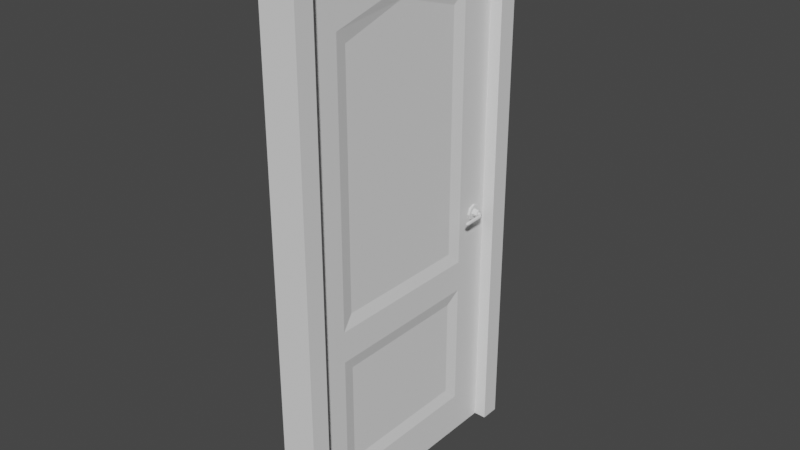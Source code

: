 # Source: door.blend  (saved by Blender 3.5.10; exported with 4.5.12 LTS)
import bpy
from mathutils import Matrix  # noqa: F401  (used for matrix-valued properties, if any)

bpy.ops.wm.read_factory_settings(use_empty=True)
scene = bpy.context.scene
scene.name = 'Scene'

# ---- world
world_world = bpy.data.worlds.new('World'); scene.world = world_world
world_world.use_nodes = True; world_world.node_tree.nodes.clear()
_N = world_world.node_tree.nodes; _L = world_world.node_tree.links
n0 = _N.new('ShaderNodeOutputWorld'); n0.name = 'World Output'; n0.location = (300, 300)
n1 = _N.new('ShaderNodeBackground'); n1.name = 'Background'; n1.location = (10, 300)
n1.inputs[0].default_value = (0.05088, 0.05088, 0.05088, 1.0)
_L.new(n1.outputs[0], n0.inputs[0])
n0.is_active_output = True
world_world.color = (0.05088, 0.05088, 0.05088)
world_world.use_sun_shadow = False
world_world.sun_shadow_jitter_overblur = 0.0

# ---- meshes
me_door = bpy.data.meshes.new('Door')
me_door.from_pydata([(0.02066, 1.441, 3.497), (0.0418, 1.82, 0.0), (0.0418, 1.82, 4.0), (0.02066, 1.441, 0.4205), (0.0418, 1.82, 1.412), (0.02066, 1.441, 1.631), (0.0418, 1.82, 1.135), (0.02066, 1.441, 1.199), (0.0418, 1.538, 0.3232), (0.0418, 1.538, 1.296), (0.0418, 1.538, 3.595), (0.0418, 1.538, 1.534), (0.0418, 0.91, 0.3232), (0.0418, 0.91, 4.0), (0.0418, 0.91, 0.0), (0.0418, 0.91, 3.752), (0.0418, 0.91, 1.534), (0.0418, 0.91, 1.296), (0.02066, 0.91, 0.4205), (0.02066, 0.91, 3.655), (0.02066, 0.91, 1.631), (0.02066, 0.91, 1.199), (-0.02066, 1.441, 3.497), (-0.0418, 1.82, 0.0), (-0.0418, 1.82, 4.0), (-0.02066, 1.441, 0.4205), (-0.0418, 1.82, 1.412), (-0.02066, 1.441, 1.631), (-0.0418, 1.82, 1.135), (-0.02066, 1.441, 1.199), (-0.0418, 1.538, 0.3232), (-0.0418, 1.538, 1.296), (-0.0418, 1.538, 3.595), (-0.0418, 1.538, 1.534), (-0.0418, 0.91, 0.3232), (-0.0418, 0.91, 4.0), (-0.0418, 0.91, 0.0), (-0.0418, 0.91, 3.752), (-0.0418, 0.91, 1.534), (-0.0418, 0.91, 1.296), (-0.02066, 0.91, 0.4205), (-0.02066, 0.91, 3.655), (-0.02066, 0.91, 1.631), (-0.02066, 0.91, 1.199), (0.02066, 0.3792, 3.497), (0.0418, 0.0, 0.0), (0.0418, 0.0, 4.0), (0.02066, 0.3792, 0.4205), (0.0418, 0.0, 1.412), (0.02066, 0.3792, 1.631), (0.0418, 0.0, 1.135), (0.02066, 0.3792, 1.199), (0.0418, 0.2819, 0.3232), (0.0418, 0.2819, 1.296), (0.0418, 0.2819, 3.595), (0.0418, 0.2819, 1.534), (-0.02066, 0.3792, 3.497), (-0.0418, 0.0, 0.0), (-0.0418, 0.0, 4.0), (-0.02066, 0.3792, 0.4205), (-0.0418, 0.0, 1.412), (-0.02066, 0.3792, 1.631), (-0.0418, 0.0, 1.135), (-0.02066, 0.3792, 1.199), (-0.0418, 0.2819, 0.3232), (-0.0418, 0.2819, 1.296), (-0.0418, 0.2819, 3.595), (-0.0418, 0.2819, 1.534)], [], [(6, 28, 26, 4), (9, 8, 1, 6), (15, 10, 2, 13), (10, 11, 4, 2), (50, 62, 57, 45), (2, 24, 35, 13), (11, 9, 6, 4), (7, 3, 8, 9), (19, 0, 10, 15), (0, 5, 11, 10), (21, 7, 9, 17), (5, 20, 16, 11), (3, 18, 12, 8), (3, 7, 21, 18), (9, 11, 16, 17), (8, 12, 14, 1), (4, 26, 24, 2), (5, 0, 19, 20), (31, 28, 23, 30), (37, 35, 24, 32), (32, 24, 26, 33), (33, 26, 28, 31), (29, 31, 30, 25), (41, 37, 32, 22), (22, 32, 33, 27), (43, 39, 31, 29), (27, 33, 38, 42), (25, 30, 34, 40), (25, 40, 43, 29), (31, 39, 38, 33), (30, 23, 36, 34), (27, 42, 41, 22), (48, 60, 62, 50), (53, 50, 45, 52), (15, 13, 46, 54), (54, 46, 48, 55), (13, 35, 58, 46), (55, 48, 50, 53), (51, 53, 52, 47), (19, 15, 54, 44), (44, 54, 55, 49), (21, 17, 53, 51), (49, 55, 16, 20), (47, 52, 12, 18), (47, 18, 21, 51), (53, 17, 16, 55), (52, 45, 14, 12), (46, 58, 60, 48), (49, 20, 19, 44), (65, 64, 57, 62), (37, 66, 58, 35), (66, 67, 60, 58), (67, 65, 62, 60), (63, 59, 64, 65), (41, 56, 66, 37), (56, 61, 67, 66), (43, 63, 65, 39), (61, 42, 38, 67), (59, 40, 34, 64), (59, 63, 43, 40), (65, 67, 38, 39), (64, 34, 36, 57), (61, 56, 41, 42), (1, 23, 28, 6)])
_uv = me_door.uv_layers.new(name='UVMap')
_uv.uv.foreach_set('vector', [0.4459, 0.75, 0.4459, 0.75, 0.4633, 0.75, 0.4633, 0.75, 0.4536, 0.7887, 0.3926, 0.7887, 0.375, 0.75, 0.4459, 0.75, 0.6074, 0.875, 0.6074, 0.7887, 0.625, 0.75, 0.625, 0.875, 0.6074, 0.7887, 0.4684, 0.7887, 0.4633, 0.75, 0.625, 0.75, 0.4459, 0.75, 0.4459, 0.75, 0.375, 0.75, 0.375, 0.75, 0.625, 0.75, 0.625, 0.75, 0.625, 0.875, 0.625, 0.875, 0.4684, 0.7887, 0.4536, 0.7887, 0.4459, 0.75, 0.4633, 0.75, 0.4475, 0.8021, 0.3987, 0.8021, 0.3926, 0.7887, 0.4536, 0.7887, 0.6013, 0.875, 0.6013, 0.8021, 0.6074, 0.7887, 0.6074, 0.875, 0.6013, 0.8021, 0.4745, 0.8021, 0.4684, 0.7887, 0.6074, 0.7887, 0.4475, 0.875, 0.4475, 0.8021, 0.4536, 0.7887, 0.4536, 0.875, 0.4745, 0.8021, 0.4745, 0.875, 0.4684, 0.875, 0.4684, 0.7887, 0.3987, 0.8021, 0.3987, 0.875, 0.3926, 0.875, 0.3926, 0.7887, 0.3987, 0.8021, 0.4475, 0.8021, 0.4475, 0.875, 0.3987, 0.875, 0.4536, 0.7887, 0.4684, 0.7887, 0.4684, 0.875, 0.4536, 0.875, 0.3926, 0.7887, 0.3926, 0.875, 0.375, 0.875, 0.375, 0.75, 0.4633, 0.75, 0.4633, 0.75, 0.625, 0.75, 0.625, 0.75, 0.4745, 0.8021, 0.6013, 0.8021, 0.6013, 0.875, 0.4745, 0.875, 0.4536, 0.7887, 0.4459, 0.75, 0.375, 0.75, 0.3926, 0.7887, 0.6074, 0.875, 0.625, 0.875, 0.625, 0.75, 0.6074, 0.7887, 0.6074, 0.7887, 0.625, 0.75, 0.4633, 0.75, 0.4684, 0.7887, 0.4684, 0.7887, 0.4633, 0.75, 0.4459, 0.75, 0.4536, 0.7887, 0.4475, 0.8021, 0.4536, 0.7887, 0.3926, 0.7887, 0.3987, 0.8021, 0.6013, 0.875, 0.6074, 0.875, 0.6074, 0.7887, 0.6013, 0.8021, 0.6013, 0.8021, 0.6074, 0.7887, 0.4684, 0.7887, 0.4745, 0.8021, 0.4475, 0.875, 0.4536, 0.875, 0.4536, 0.7887, 0.4475, 0.8021, 0.4745, 0.8021, 0.4684, 0.7887, 0.4684, 0.875, 0.4745, 0.875, 0.3987, 0.8021, 0.3926, 0.7887, 0.3926, 0.875, 0.3987, 0.875, 0.3987, 0.8021, 0.3987, 0.875, 0.4475, 0.875, 0.4475, 0.8021, 0.4536, 0.7887, 0.4536, 0.875, 0.4684, 0.875, 0.4684, 0.7887, 0.3926, 0.7887, 0.375, 0.75, 0.375, 0.875, 0.3926, 0.875, 0.4745, 0.8021, 0.4745, 0.875, 0.6013, 0.875, 0.6013, 0.8021, 0.4633, 0.75, 0.4633, 0.75, 0.4459, 0.75, 0.4459, 0.75, 0.4536, 0.7887, 0.4459, 0.75, 0.375, 0.75, 0.3926, 0.7887, 0.6074, 0.875, 0.625, 0.875, 0.625, 0.75, 0.6074, 0.7887, 0.6074, 0.7887, 0.625, 0.75, 0.4633, 0.75, 0.4684, 0.7887, 0.625, 0.875, 0.625, 0.875, 0.625, 0.75, 0.625, 0.75, 0.4684, 0.7887, 0.4633, 0.75, 0.4459, 0.75, 0.4536, 0.7887, 0.4475, 0.8021, 0.4536, 0.7887, 0.3926, 0.7887, 0.3987, 0.8021, 0.6013, 0.875, 0.6074, 0.875, 0.6074, 0.7887, 0.6013, 0.8021, 0.6013, 0.8021, 0.6074, 0.7887, 0.4684, 0.7887, 0.4745, 0.8021, 0.4475, 0.875, 0.4536, 0.875, 0.4536, 0.7887, 0.4475, 0.8021, 0.4745, 0.8021, 0.4684, 0.7887, 0.4684, 0.875, 0.4745, 0.875, 0.3987, 0.8021, 0.3926, 0.7887, 0.3926, 0.875, 0.3987, 0.875, 0.3987, 0.8021, 0.3987, 0.875, 0.4475, 0.875, 0.4475, 0.8021, 0.4536, 0.7887, 0.4536, 0.875, 0.4684, 0.875, 0.4684, 0.7887, 0.3926, 0.7887, 0.375, 0.75, 0.375, 0.875, 0.3926, 0.875, 0.625, 0.75, 0.625, 0.75, 0.4633, 0.75, 0.4633, 0.75, 0.4745, 0.8021, 0.4745, 0.875, 0.6013, 0.875, 0.6013, 0.8021, 0.4536, 0.7887, 0.3926, 0.7887, 0.375, 0.75, 0.4459, 0.75, 0.6074, 0.875, 0.6074, 0.7887, 0.625, 0.75, 0.625, 0.875, 0.6074, 0.7887, 0.4684, 0.7887, 0.4633, 0.75, 0.625, 0.75, 0.4684, 0.7887, 0.4536, 0.7887, 0.4459, 0.75, 0.4633, 0.75, 0.4475, 0.8021, 0.3987, 0.8021, 0.3926, 0.7887, 0.4536, 0.7887, 0.6013, 0.875, 0.6013, 0.8021, 0.6074, 0.7887, 0.6074, 0.875, 0.6013, 0.8021, 0.4745, 0.8021, 0.4684, 0.7887, 0.6074, 0.7887, 0.4475, 0.875, 0.4475, 0.8021, 0.4536, 0.7887, 0.4536, 0.875, 0.4745, 0.8021, 0.4745, 0.875, 0.4684, 0.875, 0.4684, 0.7887, 0.3987, 0.8021, 0.3987, 0.875, 0.3926, 0.875, 0.3926, 0.7887, 0.3987, 0.8021, 0.4475, 0.8021, 0.4475, 0.875, 0.3987, 0.875, 0.4536, 0.7887, 0.4684, 0.7887, 0.4684, 0.875, 0.4536, 0.875, 0.3926, 0.7887, 0.3926, 0.875, 0.375, 0.875, 0.375, 0.75, 0.4745, 0.8021, 0.6013, 0.8021, 0.6013, 0.875, 0.4745, 0.875, 0.375, 0.75, 0.375, 0.75, 0.4459, 0.75, 0.4459, 0.75])
me_door.update()
me_frame = bpy.data.meshes.new('Frame')
me_frame.from_pydata([(0.1388, -0.91, 0.0), (0.1388, -0.91, 4.0), (0.1388, 0.91, 0.0), (0.1388, 0.91, 4.0), (0.1388, -1.056, 0.0), (0.1388, -1.056, 4.154), (0.1388, 1.056, 4.154), (0.1388, 1.056, 0.0), (-0.1388, -0.91, 0.0), (-0.1388, -0.91, 4.0), (-0.1388, 0.91, 0.0), (-0.1388, 0.91, 4.0), (-0.1388, -1.056, 0.0), (-0.1388, -1.056, 4.154), (-0.1388, 1.056, 4.154), (-0.1388, 1.056, 0.0)], [], [(9, 8, 12, 13), (11, 9, 13, 14), (2, 7, 6, 3), (10, 11, 14, 15), (1, 5, 4, 0), (3, 6, 5, 1), (2, 3, 11, 10), (4, 5, 13, 12), (1, 0, 8, 9), (5, 6, 14, 13), (6, 7, 15, 14), (3, 1, 9, 11)])
_uv = me_frame.uv_layers.new(name='UVMap')
_uv.uv.foreach_set('vector', [0.625, 1.0, 0.375, 1.0, 0.375, 1.0, 0.625, 1.0, 0.625, 0.75, 0.625, 1.0, 0.625, 1.0, 0.625, 0.75, 0.375, 0.75, 0.375, 0.75, 0.625, 0.75, 0.625, 0.75, 0.375, 0.75, 0.625, 0.75, 0.625, 0.75, 0.375, 0.75, 0.625, 1.0, 0.625, 1.0, 0.375, 1.0, 0.375, 1.0, 0.625, 0.75, 0.625, 0.75, 0.625, 1.0, 0.625, 1.0, 0.375, 0.75, 0.625, 0.75, 0.625, 0.75, 0.375, 0.75, 0.375, 1.0, 0.625, 1.0, 0.625, 1.0, 0.375, 1.0, 0.625, 1.0, 0.375, 1.0, 0.375, 1.0, 0.625, 1.0, 0.625, 1.0, 0.625, 0.75, 0.625, 0.75, 0.625, 1.0, 0.625, 0.75, 0.375, 0.75, 0.375, 0.75, 0.625, 0.75, 0.625, 0.75, 0.625, 1.0, 0.625, 1.0, 0.625, 0.75])
me_frame.update()
me_handle = bpy.data.meshes.new('Handle')
me_handle.from_pydata([(0.01313, -0.02909, 0.0), (0.01313, -0.02057, -0.02057), (0.01313, -1.192e-07, -0.02909), (0.01313, 0.02057, -0.02057), (0.01313, 0.02909, 0.0), (0.01313, 0.02057, 0.02057), (0.01313, -1.192e-07, 0.02909), (0.01313, -0.02057, 0.02057), (0.05448, -0.02909, 0.0), (0.05448, -0.02057, -0.02057), (0.05448, -1.192e-07, -0.02909), (0.05448, 0.02057, -0.02057), (0.05448, 0.02909, 0.0), (0.05448, 0.02057, 0.02057), (0.05448, -1.192e-07, 0.02909), (0.05448, -0.02057, 0.02057), (0.0, -0.06413, 0.0), (0.0, -0.04535, -0.04535), (0.0, 0.0, -0.06413), (0.0, 0.04535, -0.04535), (0.0, 0.06413, 0.0), (0.0, 0.04535, 0.04535), (0.0, 0.0, 0.06413), (0.0, -0.04535, 0.04535), (0.01313, -0.05764, 0.0), (0.00713, -0.06413, 0.0), (0.00713, -0.04535, -0.04535), (0.01313, -0.04076, -0.04076), (0.00713, 0.0, -0.06413), (0.01313, 0.0, -0.05764), (0.00713, 0.04535, -0.04535), (0.01313, 0.04076, -0.04076), (0.00713, 0.06413, 0.0), (0.01313, 0.05764, 0.0), (0.00713, 0.04535, 0.04535), (0.01313, 0.04076, 0.04076), (0.00713, 0.0, 0.06413), (0.01313, 0.0, 0.05764), (0.00713, -0.04535, 0.04535), (0.01313, -0.04076, 0.04076), (0.05448, -0.01436, -4.768e-07), (0.05448, -0.01016, -0.01016), (0.05448, 0.01016, -0.01016), (0.05448, 0.01436, -4.768e-07), (0.05448, 0.01016, 0.01016), (0.05448, -2.384e-07, 0.01436), (0.05448, -0.01016, 0.01016), (0.05448, -2.384e-07, -0.01437), (0.07903, 0.007971, -4.768e-07), (0.07788, 0.003923, -0.01016), (0.07511, -0.005849, -0.01437), (0.07234, -0.01562, -0.01016), (0.0712, -0.01967, -4.768e-07), (0.07788, 0.003923, 0.01016), (0.07511, -0.005849, 0.01436), (0.07234, -0.01562, 0.01016), (0.1016, -0.02441, -4.768e-07), (0.09792, -0.02643, -0.01016), (0.089, -0.03129, -0.01437), (0.08009, -0.03616, -0.01016), (0.0764, -0.03818, -4.768e-07), (0.09792, -0.02643, 0.01016), (0.089, -0.03129, 0.01436), (0.08009, -0.03616, 0.01016), (0.104, -0.1657, -4.768e-07), (0.0999, -0.1664, -0.01016), (0.09012, -0.1681, -0.01437), (0.08035, -0.1698, -0.01016), (0.0763, -0.1705, -4.768e-07), (0.0999, -0.1664, 0.01016), (0.09012, -0.1681, 0.01436), (0.08035, -0.1698, 0.01016), (0.09717, -0.1964, -5.96e-07), (0.09536, -0.1964, -0.004367), (0.091, -0.1966, -0.006176), (0.08663, -0.1967, -0.004367), (0.08483, -0.1968, -5.96e-07), (0.09536, -0.1964, 0.004366), (0.091, -0.1966, 0.006175), (0.08663, -0.1967, 0.004366), (0.1044, -0.175, -4.768e-07), (0.1017, -0.1874, -4.768e-07), (0.09849, -0.1877, -0.007833), (0.1003, -0.1754, -0.01016), (0.09074, -0.1883, -0.01103), (0.09037, -0.1762, -0.01437), (0.08307, -0.1889, -0.007765), (0.08046, -0.177, -0.01016), (0.07991, -0.1892, -4.768e-07), (0.07636, -0.1774, -4.768e-07), (0.1003, -0.1754, 0.01016), (0.09849, -0.1877, 0.007832), (0.09037, -0.1762, 0.01436), (0.09074, -0.1883, 0.01103), (0.08046, -0.177, 0.01016), (0.08307, -0.1889, 0.007764)], [], [(38, 36, 22, 23), (36, 34, 21, 22), (34, 32, 20, 21), (32, 30, 19, 20), (30, 28, 18, 19), (25, 38, 23, 16), (28, 26, 17, 18), (5, 6, 14, 13), (7, 0, 8, 15), (3, 4, 12, 11), (1, 2, 10, 9), (0, 1, 9, 8), (2, 3, 11, 10), (6, 7, 15, 14), (4, 5, 13, 12), (15, 8, 9, 10, 11, 12, 13, 14), (27, 29, 2, 1), (37, 39, 7, 6), (33, 35, 5, 4), (29, 31, 3, 2), (24, 27, 1, 0), (39, 24, 0, 7), (35, 37, 6, 5), (31, 33, 4, 3), (27, 24, 25, 26), (29, 27, 26, 28), (31, 29, 28, 30), (33, 31, 30, 32), (35, 33, 32, 34), (37, 35, 34, 36), (39, 37, 36, 38), (24, 39, 38, 25), (26, 25, 16, 17), (40, 41, 51, 52), (44, 45, 54, 53), (46, 40, 52, 55), (42, 43, 48, 49), (49, 48, 56, 57), (51, 50, 58, 59), (48, 53, 61, 56), (54, 55, 63, 62), (47, 42, 49, 50), (45, 46, 55, 54), (43, 44, 53, 48), (41, 47, 50, 51), (63, 60, 68, 71), (57, 56, 64, 65), (59, 58, 66, 67), (56, 61, 69, 64), (55, 52, 60, 63), (53, 54, 62, 61), (52, 51, 59, 60), (50, 49, 57, 58), (79, 76, 75, 74, 73, 72, 77, 78), (76, 79, 95, 88), (73, 74, 84, 82), (61, 62, 70, 69), (60, 59, 67, 68), (58, 57, 65, 66), (62, 63, 71, 70), (79, 78, 93, 95), (78, 77, 91, 93), (75, 76, 88, 86), (74, 75, 86, 84), (65, 64, 80, 83), (66, 65, 83, 85), (67, 66, 85, 87), (68, 67, 87, 89), (64, 69, 90, 80), (69, 70, 92, 90), (70, 71, 94, 92), (71, 68, 89, 94), (72, 73, 82, 81), (83, 80, 81, 82), (85, 83, 82, 84), (87, 85, 84, 86), (89, 87, 86, 88), (80, 90, 91, 81), (90, 92, 93, 91), (92, 94, 95, 93), (94, 89, 88, 95), (77, 72, 81, 91)])
_uv = me_handle.uv_layers.new(name='UVMap')
_uv.uv.foreach_set('vector', [0.0, 0.0, 0.0, 0.0, 0.0, 0.0, 0.0, 0.0, 0.0, 0.0, 0.0, 0.0, 0.0, 0.0, 0.0, 0.0, 0.0, 0.0, 0.0, 0.0, 0.0, 0.0, 0.0, 0.0, 0.0, 0.0, 0.0, 0.0, 0.0, 0.0, 0.0, 0.0, 0.0, 0.0, 0.0, 0.0, 0.0, 0.0, 0.0, 0.0, 0.0, 0.0, 0.0, 0.0, 0.0, 0.0, 0.0, 0.0, 0.0, 0.0, 0.0, 0.0, 0.0, 0.0, 0.0, 0.0, 0.0, 0.0, 0.0, 0.0, 0.0, 0.0, 0.0, 0.0, 0.0, 0.0, 0.0, 0.0, 0.0, 0.0, 0.0, 0.0, 0.0, 0.0, 0.0, 0.0, 0.0, 0.0, 0.0, 0.0, 0.0, 0.0, 0.0, 0.0, 0.0, 0.0, 0.0, 0.0, 0.0, 0.0, 0.0, 0.0, 0.0, 0.0, 0.0, 0.0, 0.0, 0.0, 0.0, 0.0, 0.0, 0.0, 0.0, 0.0, 0.0, 0.0, 0.0, 0.0, 0.0, 0.0, 0.0, 0.0, 0.0, 0.0, 0.0, 0.0, 0.0, 0.0, 0.0, 0.0, 0.0, 0.0, 0.0, 0.0, 0.0, 0.0, 0.0, 0.0, 0.0, 0.0, 0.0, 0.0, 0.0, 0.0, 0.0, 0.0, 0.0, 0.0, 0.0, 0.0, 0.0, 0.0, 0.0, 0.0, 0.0, 0.0, 0.0, 0.0, 0.0, 0.0, 0.0, 0.0, 0.0, 0.0, 0.0, 0.0, 0.0, 0.0, 0.0, 0.0, 0.0, 0.0, 0.0, 0.0, 0.0, 0.0, 0.0, 0.0, 0.0, 0.0, 0.0, 0.0, 0.0, 0.0, 0.0, 0.0, 0.0, 0.0, 0.0, 0.0, 0.0, 0.0, 0.0, 0.0, 0.0, 0.0, 0.0, 0.0, 0.0, 0.0, 0.0, 0.0, 0.0, 0.0, 0.0, 0.0, 0.0, 0.0, 0.0, 0.0, 0.0, 0.0, 0.0, 0.0, 0.0, 0.0, 0.0, 0.0, 0.0, 0.0, 0.0, 0.0, 0.0, 0.0, 0.0, 0.0, 0.0, 0.0, 0.0, 0.0, 0.0, 0.0, 0.0, 0.0, 0.0, 0.0, 0.0, 0.0, 0.0, 0.0, 0.0, 0.0, 0.0, 0.0, 0.0, 0.0, 0.0, 0.0, 0.0, 0.0, 0.0, 0.0, 0.0, 0.0, 0.0, 0.0, 0.0, 0.0, 0.0, 0.0, 0.0, 0.0, 0.0, 0.0, 0.0, 0.0, 0.0, 0.0, 0.0, 0.0, 0.0, 0.0, 0.0, 0.0, 0.0, 0.0, 0.0, 0.0, 0.0, 0.0, 0.0, 0.0, 0.0, 0.0, 0.0, 0.0, 0.0, 0.0, 0.0, 0.0, 0.0, 0.0, 0.0, 0.0, 0.0, 0.0, 0.0, 0.0, 0.0, 0.0, 0.0, 0.0, 0.0, 0.0, 0.0, 0.0, 0.0, 0.0, 0.0, 0.0, 0.0, 0.0, 0.0, 0.0, 0.0, 0.0, 0.0, 0.0, 0.0, 0.0, 0.0, 0.0, 0.0, 0.0, 0.0, 0.0, 0.0, 0.0, 0.0, 0.0, 0.0, 0.0, 0.0, 0.0, 0.0, 0.0, 0.0, 0.0, 0.0, 0.0, 0.0, 0.0, 0.0, 0.0, 0.0, 0.0, 0.0, 0.0, 0.0, 0.0, 0.0, 0.0, 0.0, 0.0, 0.0, 0.0, 0.0, 0.0, 0.0, 0.0, 0.0, 0.0, 0.0, 0.0, 0.0, 0.0, 0.0, 0.0, 0.0, 0.0, 0.0, 0.0, 0.0, 0.0, 0.0, 0.0, 0.0, 0.0, 0.0, 0.0, 0.0, 0.0, 0.0, 0.0, 0.0, 0.0, 0.0, 0.0, 0.0, 0.0, 0.0, 0.0, 0.0, 0.0, 0.0, 0.0, 0.0, 0.0, 0.0, 0.0, 0.0, 0.0, 0.0, 0.0, 0.0, 0.0, 0.0, 0.0, 0.0, 0.0, 0.0, 0.0, 0.0, 0.0, 0.0, 0.0, 0.0, 0.0, 0.0, 0.0, 0.0, 0.0, 0.0, 0.0, 0.0, 0.0, 0.0, 0.0, 0.0, 0.0, 0.0, 0.0, 0.0, 0.0, 0.0, 0.0, 0.0, 0.0, 0.0, 0.0, 0.0, 0.0, 0.0, 0.0, 0.0, 0.0, 0.0, 0.0, 0.0, 0.0, 0.0, 0.0, 0.0, 0.0, 0.0, 0.0, 0.0, 0.0, 0.0, 0.0, 0.0, 0.0, 0.0, 0.0, 0.0, 0.0, 0.0, 0.0, 0.0, 0.0, 0.0, 0.0, 0.0, 0.0, 0.0, 0.0, 0.0, 0.0, 0.0, 0.0, 0.0, 0.0, 0.0, 0.0, 0.0, 0.0, 0.0, 0.0, 0.0, 0.0, 0.0, 0.0, 0.0, 0.0, 0.0, 0.0, 0.0, 0.0, 0.0, 0.0, 0.0, 0.0, 0.0, 0.0, 0.0, 0.0, 0.0, 0.0, 0.0, 0.0, 0.0, 0.0, 0.0, 0.0, 0.0, 0.0, 0.0, 0.0, 0.0, 0.0, 0.0, 0.0, 0.0, 0.0, 0.0, 0.0, 0.0, 0.0, 0.0, 0.0, 0.0, 0.0, 0.0, 0.0, 0.0, 0.0, 0.0, 0.0, 0.0, 0.0, 0.0, 0.0, 0.0, 0.0, 0.0, 0.0, 0.0, 0.0, 0.0, 0.0, 0.0, 0.0, 0.0, 0.0, 0.0, 0.0, 0.0, 0.0, 0.0, 0.0, 0.0, 0.0, 0.0, 0.0, 0.0, 0.0, 0.0, 0.0, 0.0, 0.0, 0.0, 0.0, 0.0, 0.0, 0.0, 0.0, 0.0, 0.0, 0.0, 0.0, 0.0, 0.0, 0.0, 0.0, 0.0, 0.0, 0.0, 0.0, 0.0, 0.0, 0.0, 0.0, 0.0, 0.0, 0.0, 0.0, 0.0, 0.0, 0.0, 0.0, 0.0, 0.0, 0.0, 0.0, 0.0, 0.0, 0.0, 0.0, 0.0, 0.0, 0.0, 0.0, 0.0, 0.0, 0.0, 0.0, 0.0, 0.0, 0.0, 0.0, 0.0, 0.0, 0.0, 0.0, 0.0, 0.0, 0.0, 0.0, 0.0, 0.0, 0.0, 0.0, 0.0, 0.0, 0.0, 0.0, 0.0, 0.0, 0.0, 0.0, 0.0, 0.0, 0.0, 0.0, 0.0, 0.0, 0.0, 0.0, 0.0, 0.0, 0.0, 0.0, 0.0, 0.0, 0.0, 0.0, 0.0, 0.0, 0.0, 0.0, 0.0, 0.0, 0.0, 0.0, 0.0, 0.0, 0.0, 0.0, 0.0, 0.0, 0.0, 0.0, 0.0, 0.0, 0.0, 0.0, 0.0, 0.0, 0.0, 0.0, 0.0, 0.0])
me_handle.update()

# ---- objects
ob_door = bpy.data.objects.new('Door', me_door)
ob_frame = bpy.data.objects.new('Frame', me_frame)
ob_handle = bpy.data.objects.new('Handle', me_handle)

# ---- transforms, parenting, visibility, modifiers, constraints
ob_door.parent = ob_frame
ob_door.matrix_parent_inverse = Matrix(((1.0, -0.0, 0.0, -4.792), (-0.0, 1.0, -0.0, -4.768e-07), (0.0, -0.0, 1.0, -0.0), (-0.0, 0.0, -0.0, 1.0)))
ob_door.location = (4.792, -0.91, 0.0)
ob_frame.location = (0.0, 0.0, 0.0)
ob_handle.parent = ob_door
ob_handle.matrix_parent_inverse = Matrix(((1.0, -0.0, -0.0, -4.792), (-0.0, 1.0, 0.0, 0.91), (-0.0, -0.0, 1.0, -0.0), (-0.0, 0.0, -0.0, 1.0)))
ob_handle.location = (4.834, 0.7861, 1.891)
_m = ob_handle.modifiers.new('Mirror', 'MIRROR')
_m.mirror_object = ob_door

# ---- collection membership
scene.collection.objects.link(ob_door)
scene.collection.objects.link(ob_frame)
scene.collection.objects.link(ob_handle)

# ---- scene / render settings (as saved in the file)
scene.frame_start = 1; scene.frame_end = 250; scene.frame_set(1)
scene.render.engine = 'BLENDER_EEVEE_NEXT'
scene.cycles.sampling_pattern = 'TABULATED_SOBOL'
scene.cycles.use_light_tree = False
scene.view_settings.view_transform = 'Filmic'
bpy.context.view_layer.update()

# ---- added for rendering (the .blend has no active camera and no usable light): camera, sun
cam_auto = bpy.data.cameras.new('AutoCamera')
cam_auto.lens = 50.0
cam_auto.sensor_width = 36.0
cam_auto.clip_end = 1000.0
ob_auto_camera = bpy.data.objects.new('AutoCamera', cam_auto)
scene.collection.objects.link(ob_auto_camera)
ob_auto_camera.location = (4.32048, -5.18458, 5.53345)
ob_auto_camera.rotation_euler = (1.09748, -7.21219e-08, 0.694738)
scene.camera = ob_auto_camera
light_auto_sun = bpy.data.lights.new('AutoSun', 'SUN')
light_auto_sun.energy = 3.0
light_auto_sun.angle = 0.0523599
ob_auto_sun = bpy.data.objects.new('AutoSun', light_auto_sun)
scene.collection.objects.link(ob_auto_sun)
ob_auto_sun.rotation_euler = (0.872665, 0.174533, 0.523599)
bpy.context.view_layer.update()
